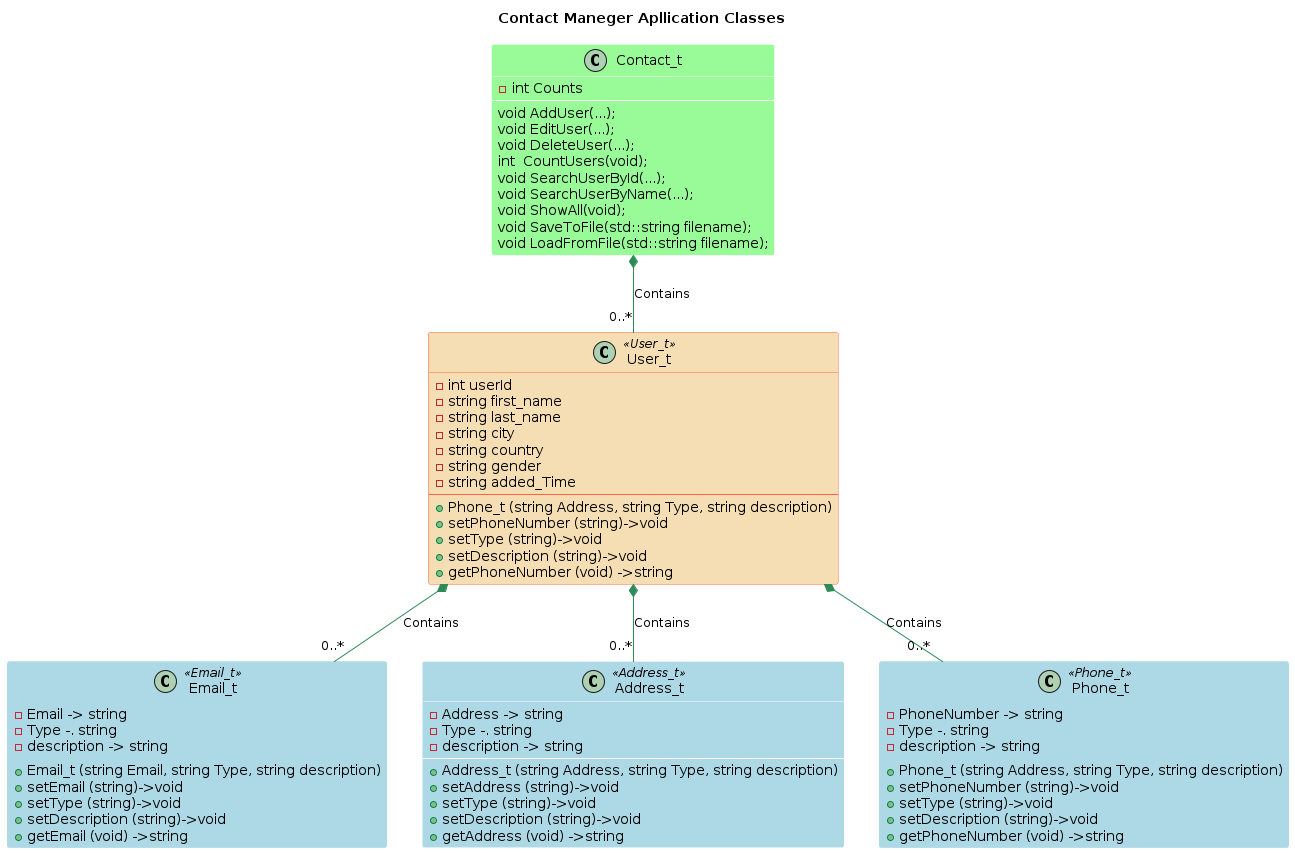

The diagram above was rendered by PlantUML. Its source (embedded in the PNG):
@startuml Email

title Contact Maneger Apllication Classes
skinparam class {
BackgroundColor PaleGreen
ArrowColor SeaGreen
BorderColor SpringBlue
BackgroundColor<<Email_t>> lightblue
BorderColor<<Email_t>> lightblue
BackgroundColor<<Address_t>> lightblue
BorderColor<<Address_et>> lightblue
BackgroundColor<<Phone_t>> lightblue
BorderColor<<Phone_t>> lightblue
BackgroundColor<<User_t>> Wheat
BorderColor<<User_t>> Tomato
}
class Email_t <<Email_t>>{
    -Email -> string
    -Type -. string
    -description -> string
    ---
    +Email_t (string Email, string Type, string description)
    +setEmail (string)->void
    +setType (string)->void
    +setDescription (string)->void 
    +getEmail (void) ->string
}

class Address_t <<Address_t>>{
    -Address -> string
    -Type -. string
    -description -> string
    ---
    +Address_t (string Address, string Type, string description)
    +setAddress (string)->void
    +setType (string)->void
    +setDescription (string)->void 
    +getAddress (void) ->string
}

class Phone_t <<Phone_t>>{
    -PhoneNumber -> string
    -Type -. string
    -description -> string
    ---
    +Phone_t (string Address, string Type, string description)
    +setPhoneNumber (string)->void
    +setType (string)->void
    +setDescription (string)->void 
    +getPhoneNumber (void) ->string
}

class User_t <<User_t>>{
    -int userId
    -string first_name
    -string last_name
    -string city
    -string country
    -string gender
    -string added_Time
    ---
    +Phone_t (string Address, string Type, string description)
    +setPhoneNumber (string)->void
    +setType (string)->void
    +setDescription (string)->void 
    +getPhoneNumber (void) ->string
}

class Contact_t{
    -int Counts
    ---
    void AddUser(...);
    void EditUser(...);
    void DeleteUser(...);
    int  CountUsers(void);
    void SearchUserById(...);
    void SearchUserByName(...);
    void ShowAll(void);
    void SaveToFile(std::string filename);
    void LoadFromFile(std::string filename);
}
User_t *-- "0..*" Phone_t : Contains
User_t *-- "0..*" Email_t : Contains
User_t *-- "0..*" Address_t : Contains
Contact_t *-- "0..*" User_t : Contains

@enduml